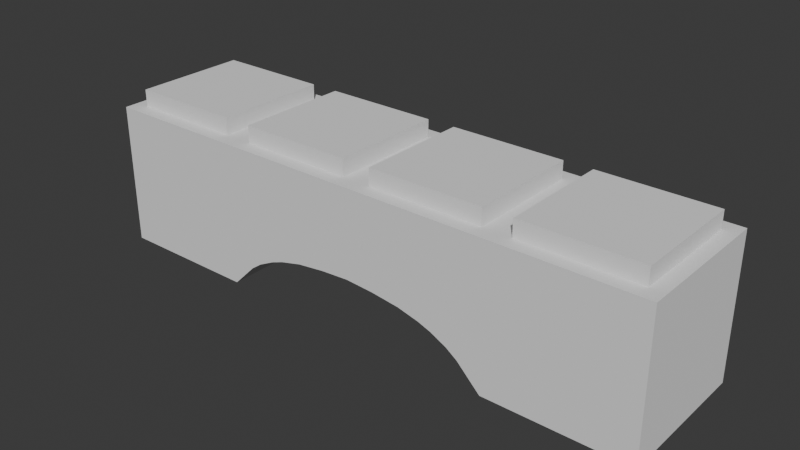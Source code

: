 # Source: Raw_Bridge_1x4.blend  (saved by Blender 4.0.36; exported with 4.5.12 LTS)
import bpy
from mathutils import Matrix  # noqa: F401  (used for matrix-valued properties, if any)

bpy.ops.wm.read_factory_settings(use_empty=True)
scene = bpy.context.scene
scene.name = 'Scene'

# ---- collections
col_collection = bpy.data.collections.new('Collection'); scene.collection.children.link(col_collection)

# ---- world
world_world = bpy.data.worlds.new('World'); scene.world = world_world
world_world.use_nodes = True; world_world.node_tree.nodes.clear()
_N = world_world.node_tree.nodes; _L = world_world.node_tree.links
n0 = _N.new('ShaderNodeOutputWorld'); n0.name = 'World Output'; n0.location = (300, 300)
n1 = _N.new('ShaderNodeBackground'); n1.name = 'Background'; n1.location = (10, 300)
n1.inputs[0].default_value = (0.05088, 0.05088, 0.05088, 1.0)
_L.new(n1.outputs[0], n0.inputs[0])
n0.is_active_output = True
world_world.color = (0.05088, 0.05088, 0.05088)
world_world.use_sun_shadow = False
world_world.sun_shadow_jitter_overblur = 0.0

# ---- meshes
me_cube_001 = bpy.data.meshes.new('Cube.001')
me_cube_001.from_pydata([(-1.0, 3.0, -1.0), (-1.0, 3.0, 1.0), (-0.8, 2.8, 1.0), (0.8, 1.2, 1.0), (0.8, 2.8, 1.0), (0.8, 1.2, 1.24), (0.8, 2.8, 1.24), (-0.8, 2.8, -1.0), (-0.8, 1.2, -0.76), (-0.8, 2.8, -0.76), (0.8, 1.2, -0.76), (3.0, 1.0, -0.225), (3.0, 1.0, 1.0), (3.0, 3.0, 1.0), (1.2, 2.8, 1.0), (2.8, 2.8, 1.0), (1.2, 1.2, 1.24), (2.8, 1.2, 1.24), (2.8, 2.8, 1.24), (4.48, 2.8, 1.24), (4.16, 2.8, 1.24), (3.84, 2.8, 1.24), (1.0, 1.0, -1.0), (1.0, 3.0, -1.0), (-1.0, 1.0, -1.0), (-1.0, 1.0, 1.0), (1.0, 1.0, 1.0), (1.0, 3.0, 1.0), (-0.8, 1.2, 1.0), (-0.8, 1.2, 1.24), (-0.8, 2.8, 1.24), (-0.8, 1.2, -1.0), (0.8, 1.2, -1.0), (0.8, 2.8, -1.0), (0.8, 2.8, -0.76), (1.2, 1.2, 1.0), (2.8, 1.2, 1.0), (1.2, 2.8, 1.24), (3.52, 2.8, 1.24), (3.52, 1.2, 1.0), (3.84, 1.2, 1.0), (4.16, 1.2, 1.0), (4.48, 1.2, 1.0), (5.0, 1.0, 1.0), (5.0, 3.0, 1.0), (7.0, 1.0, -1.0), (7.0, 1.0, 1.0), (7.0, 3.0, -1.0), (7.0, 3.0, 1.0), (5.2, 1.2, 1.0), (5.2, 2.8, 1.0), (6.8, 1.2, 1.0), (6.8, 2.8, 1.0), (5.2, 1.2, 1.24), (5.2, 2.8, 1.24), (6.8, 1.2, 1.24), (6.8, 2.8, 1.24), (5.2, 1.2, -1.0), (5.2, 2.8, -1.0), (6.8, 1.2, -1.0), (6.8, 2.8, -1.0), (5.2, 1.2, -0.76), (5.2, 2.8, -0.76), (6.8, 1.2, -0.76), (6.8, 2.8, -0.76), (3.0, 3.0, -0.225), (5.0, 1.0, -1.0), (5.0, 3.0, -1.0), (3.2, 1.2, 1.0), (3.2, 2.8, 1.0), (4.8, 1.2, 1.0), (4.8, 2.8, 1.0), (3.2, 1.2, 1.24), (3.2, 2.8, 1.24), (4.8, 1.2, 1.24), (4.8, 2.8, 1.24), (4.48, 2.8, 1.0), (4.16, 2.8, 1.0), (3.84, 2.8, 1.0), (3.52, 2.8, 1.0), (3.4, 3.0, -0.25), (3.8, 3.0, -0.3), (4.48, 1.2, 1.24), (4.16, 1.2, 1.24), (3.84, 1.2, 1.24), (3.52, 1.2, 1.24), (3.4, 1.0, -0.25), (3.8, 1.0, -0.3), (3.4, 3.0, 1.0), (3.8, 3.0, 1.0), (4.2, 3.0, 1.0), (4.6, 3.0, 1.0), (4.6, 1.0, 1.0), (4.2, 1.0, 1.0), (3.8, 1.0, 1.0), (3.4, 1.0, 1.0), (1.52, 2.8, 1.0), (1.84, 2.8, 1.0), (2.16, 2.8, 1.0), (2.48, 2.8, 1.0), (2.48, 1.2, 1.24), (2.16, 1.2, 1.24), (1.84, 1.2, 1.24), (1.52, 1.2, 1.24), (2.2, 1.0, -0.3), (2.6, 1.0, -0.25), (2.48, 1.2, 1.0), (2.16, 1.2, 1.0), (1.84, 1.2, 1.0), (1.52, 1.2, 1.0), (1.4, 3.0, 1.0), (1.8, 3.0, 1.0), (2.2, 3.0, 1.0), (2.6, 3.0, 1.0), (2.6, 1.0, 1.0), (2.2, 1.0, 1.0), (1.8, 1.0, 1.0), (1.4, 1.0, 1.0), (1.52, 2.8, 1.24), (1.84, 2.8, 1.24), (2.16, 2.8, 1.24), (2.48, 2.8, 1.24), (2.6, 3.0, -0.25), (2.2, 3.0, -0.3), (4.287, 3.0, -0.4434), (4.106, 3.0, -0.3765), (4.2, 3.0, -0.303), (4.669, 3.0, -0.6686), (4.513, 3.0, -0.5566), (4.6, 3.0, -0.503), (4.106, 1.0, -0.3765), (4.287, 1.0, -0.4434), (4.2, 1.0, -0.303), (4.513, 1.0, -0.5566), (4.669, 1.0, -0.6686), (4.6, 1.0, -0.503), (1.331, 1.0, -0.6686), (1.487, 1.0, -0.5566), (1.4, 1.0, -0.503), (1.713, 1.0, -0.4434), (1.894, 1.0, -0.3765), (1.8, 1.0, -0.303), (1.894, 3.0, -0.3765), (1.713, 3.0, -0.4434), (1.8, 3.0, -0.303), (1.487, 3.0, -0.5566), (1.331, 3.0, -0.6686), (1.4, 3.0, -0.503)], [], [(24, 25, 1, 0), (0, 1, 27, 23), (22, 26, 25, 24), (24, 0, 7, 31), (1, 25, 28, 2), (4, 2, 30, 6), (25, 26, 3, 28), (27, 1, 2, 4), (26, 27, 4, 3), (6, 30, 29, 5), (3, 4, 6, 5), (2, 28, 29, 30), (28, 3, 5, 29), (32, 31, 8, 10), (23, 22, 32, 33), (22, 24, 31, 32), (0, 23, 33, 7), (9, 34, 10, 8), (7, 33, 34, 9), (33, 32, 10, 34), (31, 7, 9, 8), (122, 113, 13, 65), (104, 115, 116, 141, 140), (75, 19, 82, 74), (27, 26, 35, 14), (96, 14, 37, 118), (114, 12, 36, 106), (110, 27, 14, 96), (12, 13, 15, 36), (118, 37, 16, 103), (36, 15, 18, 17), (14, 35, 16, 37), (106, 36, 17, 100), (44, 91, 76, 71), (90, 89, 78, 77), (89, 88, 79, 78), (41, 42, 82, 83), (21, 38, 85, 84), (20, 21, 84, 83), (91, 90, 77, 76), (19, 20, 83, 82), (67, 44, 48, 47), (47, 48, 46, 45), (45, 46, 43, 66), (66, 67, 58, 57), (44, 43, 49, 50), (52, 50, 54, 56), (43, 46, 51, 49), (48, 44, 50, 52), (46, 48, 52, 51), (56, 54, 53, 55), (51, 52, 56, 55), (50, 49, 53, 54), (49, 51, 55, 53), (59, 57, 61, 63), (47, 45, 59, 60), (45, 66, 57, 59), (67, 47, 60, 58), (62, 64, 63, 61), (58, 60, 64, 62), (60, 59, 63, 64), (57, 58, 62, 61), (133, 135, 92, 93, 132, 131), (86, 95, 12, 11), (39, 40, 84, 85), (13, 12, 68, 69), (79, 69, 73, 38), (92, 43, 70, 42), (88, 13, 69, 79), (43, 44, 71, 70), (38, 73, 72, 85), (70, 71, 75, 74), (69, 68, 72, 73), (42, 70, 74, 82), (81, 87, 86, 80), (122, 65, 11, 105), (68, 39, 85, 72), (81, 89, 90, 126, 125), (80, 86, 11, 65), (67, 66, 134, 127), (127, 129, 91, 44, 67), (40, 41, 83, 84), (12, 95, 39, 68), (95, 94, 40, 39), (94, 93, 41, 40), (93, 92, 42, 41), (71, 76, 19, 75), (76, 77, 20, 19), (77, 78, 21, 20), (78, 79, 38, 21), (23, 146, 136, 22), (130, 132, 93, 94, 87), (66, 43, 92, 135, 134), (87, 94, 95, 86), (65, 13, 88, 80), (80, 88, 89, 81), (125, 130, 87, 81), (128, 133, 131, 124), (139, 141, 116, 117, 138, 137), (136, 138, 117, 26, 22), (142, 144, 111, 112, 123), (123, 122, 105, 104), (35, 109, 103, 16), (109, 108, 102, 103), (108, 107, 101, 102), (107, 106, 100, 101), (18, 121, 100, 17), (121, 120, 101, 100), (120, 119, 102, 101), (119, 118, 103, 102), (13, 113, 99, 15), (113, 112, 98, 99), (112, 111, 97, 98), (111, 110, 96, 97), (26, 117, 109, 35), (117, 116, 108, 109), (116, 115, 107, 108), (115, 114, 106, 107), (15, 99, 121, 18), (99, 98, 120, 121), (98, 97, 119, 120), (97, 96, 118, 119), (11, 12, 114, 105), (105, 114, 115, 104), (142, 123, 104, 140), (145, 143, 139, 137), (23, 27, 110, 147, 146), (145, 147, 110, 111, 144, 143), (123, 112, 113, 122), (124, 125, 126), (127, 128, 129), (130, 131, 132), (133, 134, 135), (136, 137, 138), (139, 140, 141), (142, 143, 144), (145, 146, 147), (133, 128, 127, 134), (130, 125, 124, 131), (145, 137, 136, 146), (142, 140, 139, 143), (124, 126, 90, 91, 129, 128)])
_uv = me_cube_001.uv_layers.new(name='UVMap')
_uv.uv.foreach_set('vector', [0.375, 0.0, 0.625, 0.0, 0.625, 0.25, 0.375, 0.25, 0.375, 0.25, 0.625, 0.25, 0.625, 0.5, 0.375, 0.5, 0.375, 0.75, 0.625, 0.75, 0.625, 1.0, 0.375, 1.0, 0.375, 0.0, 0.375, 0.25, 0.375, 0.25, 0.375, 0.0, 0.625, 0.25, 0.625, 0.0, 0.625, 0.0, 0.625, 0.25, 0.625, 0.5, 0.625, 0.25, 0.625, 0.25, 0.625, 0.5, 0.625, 1.0, 0.625, 0.75, 0.625, 0.75, 0.625, 1.0, 0.625, 0.5, 0.625, 0.25, 0.625, 0.25, 0.625, 0.5, 0.625, 0.75, 0.625, 0.5, 0.625, 0.5, 0.625, 0.75, 0.625, 0.5, 0.875, 0.5, 0.875, 0.75, 0.625, 0.75, 0.625, 0.75, 0.625, 0.5, 0.625, 0.5, 0.625, 0.75, 0.625, 0.25, 0.625, 0.0, 0.625, 0.0, 0.625, 0.25, 0.625, 1.0, 0.625, 0.75, 0.625, 0.75, 0.625, 1.0, 0.375, 0.75, 0.375, 1.0, 0.375, 1.0, 0.375, 0.75, 0.375, 0.5, 0.375, 0.75, 0.375, 0.75, 0.375, 0.5, 0.375, 0.75, 0.375, 1.0, 0.375, 1.0, 0.375, 0.75, 0.375, 0.25, 0.375, 0.5, 0.375, 0.5, 0.375, 0.25, 0.125, 0.5, 0.375, 0.5, 0.375, 0.75, 0.125, 0.75, 0.375, 0.25, 0.375, 0.5, 0.375, 0.5, 0.375, 0.25, 0.375, 0.5, 0.375, 0.75, 0.375, 0.75, 0.375, 0.5, 0.375, 0.0, 0.375, 0.25, 0.375, 0.25, 0.375, 0.0, 0.375, 0.45, 0.625, 0.45, 0.625, 0.5, 0.375, 0.5, 0.375, 0.85, 0.625, 0.85, 0.625, 0.9, 0.3923, 0.9, 0.375, 0.8882, 0.625, 0.5, 0.675, 0.5, 0.675, 0.75, 0.625, 0.75, 0.625, 0.25, 0.625, 0.0, 0.625, 0.0, 0.625, 0.25, 0.625, 0.3, 0.625, 0.25, 0.625, 0.25, 0.625, 0.3, 0.625, 0.8, 0.625, 0.75, 0.625, 0.75, 0.625, 0.8, 0.625, 0.3, 0.625, 0.25, 0.625, 0.25, 0.625, 0.3, 0.625, 0.75, 0.625, 0.5, 0.625, 0.5, 0.625, 0.75, 0.825, 0.5, 0.875, 0.5, 0.875, 0.75, 0.825, 0.75, 0.625, 0.75, 0.625, 0.5, 0.625, 0.5, 0.625, 0.75, 0.625, 0.25, 0.625, 0.0, 0.625, 0.0, 0.625, 0.25, 0.625, 0.8, 0.625, 0.75, 0.625, 0.75, 0.625, 0.8, 0.625, 0.5, 0.625, 0.45, 0.625, 0.45, 0.625, 0.5, 0.625, 0.4, 0.625, 0.35, 0.625, 0.35, 0.625, 0.4, 0.625, 0.35, 0.625, 0.3, 0.625, 0.3, 0.625, 0.35, 0.625, 0.85, 0.625, 0.8, 0.625, 0.8, 0.625, 0.85, 0.775, 0.5, 0.825, 0.5, 0.825, 0.75, 0.775, 0.75, 0.725, 0.5, 0.775, 0.5, 0.775, 0.75, 0.725, 0.75, 0.625, 0.45, 0.625, 0.4, 0.625, 0.4, 0.625, 0.45, 0.675, 0.5, 0.725, 0.5, 0.725, 0.75, 0.675, 0.75, 0.375, 0.25, 0.625, 0.25, 0.625, 0.5, 0.375, 0.5, 0.375, 0.5, 0.625, 0.5, 0.625, 0.75, 0.375, 0.75, 0.375, 0.75, 0.625, 0.75, 0.625, 1.0, 0.375, 1.0, 0.375, 0.0, 0.375, 0.25, 0.375, 0.25, 0.375, 0.0, 0.625, 0.25, 0.625, 0.0, 0.625, 0.0, 0.625, 0.25, 0.625, 0.5, 0.625, 0.25, 0.625, 0.25, 0.625, 0.5, 0.625, 1.0, 0.625, 0.75, 0.625, 0.75, 0.625, 1.0, 0.625, 0.5, 0.625, 0.25, 0.625, 0.25, 0.625, 0.5, 0.625, 0.75, 0.625, 0.5, 0.625, 0.5, 0.625, 0.75, 0.625, 0.5, 0.875, 0.5, 0.875, 0.75, 0.625, 0.75, 0.625, 0.75, 0.625, 0.5, 0.625, 0.5, 0.625, 0.75, 0.625, 0.25, 0.625, 0.0, 0.625, 0.0, 0.625, 0.25, 0.625, 1.0, 0.625, 0.75, 0.625, 0.75, 0.625, 1.0, 0.375, 0.75, 0.375, 1.0, 0.375, 1.0, 0.375, 0.75, 0.375, 0.5, 0.375, 0.75, 0.375, 0.75, 0.375, 0.5, 0.375, 0.75, 0.375, 1.0, 0.375, 1.0, 0.375, 0.75, 0.375, 0.25, 0.375, 0.5, 0.375, 0.5, 0.375, 0.25, 0.125, 0.5, 0.375, 0.5, 0.375, 0.75, 0.125, 0.75, 0.375, 0.25, 0.375, 0.5, 0.375, 0.5, 0.375, 0.25, 0.375, 0.5, 0.375, 0.75, 0.375, 0.75, 0.375, 0.5, 0.375, 0.0, 0.375, 0.25, 0.375, 0.25, 0.375, 0.0, 0.375, 0.8108, 0.3902, 0.8, 0.625, 0.8, 0.625, 0.85, 0.3923, 0.85, 0.375, 0.8392, 0.375, 0.95, 0.625, 0.95, 0.625, 1.0, 0.375, 1.0, 0.625, 0.95, 0.625, 0.9, 0.625, 0.9, 0.625, 0.95, 0.625, 0.25, 0.625, 0.0, 0.625, 0.0, 0.625, 0.25, 0.625, 0.3, 0.625, 0.25, 0.625, 0.25, 0.625, 0.3, 0.625, 0.8, 0.625, 0.75, 0.625, 0.75, 0.625, 0.8, 0.625, 0.3, 0.625, 0.25, 0.625, 0.25, 0.625, 0.3, 0.625, 0.75, 0.625, 0.5, 0.625, 0.5, 0.625, 0.75, 0.825, 0.5, 0.875, 0.5, 0.875, 0.75, 0.825, 0.75, 0.625, 0.75, 0.625, 0.5, 0.625, 0.5, 0.625, 0.75, 0.625, 0.25, 0.625, 0.0, 0.625, 0.0, 0.625, 0.25, 0.625, 0.8, 0.625, 0.75, 0.625, 0.75, 0.625, 0.8, 0.375, 0.25, 0.375, 0.6, 0.375, 0.8, 0.375, 0.25, 0.375, 0.45, 0.375, 0.5, 0.375, 1.0, 0.375, 1.0, 0.625, 1.0, 0.625, 0.95, 0.625, 0.95, 0.625, 1.0, 0.375, 0.35, 0.625, 0.35, 0.625, 0.4, 0.3923, 0.4, 0.375, 0.3882, 0.375, 0.25, 0.375, 0.8, 0.375, 1.0, 0.375, 0.25, 0.375, 0.25, 0.375, 0.0, 0.375, 0.1657, 0.375, 0.25, 0.375, 0.4586, 0.3902, 0.45, 0.625, 0.45, 0.625, 0.5, 0.375, 0.5, 0.625, 0.9, 0.625, 0.85, 0.625, 0.85, 0.625, 0.9, 0.625, 1.0, 0.625, 0.95, 0.625, 0.95, 0.625, 1.0, 0.625, 0.95, 0.625, 0.9, 0.625, 0.9, 0.625, 0.95, 0.625, 0.9, 0.625, 0.85, 0.625, 0.85, 0.625, 0.9, 0.625, 0.85, 0.625, 0.8, 0.625, 0.8, 0.625, 0.85, 0.625, 0.5, 0.625, 0.45, 0.625, 0.45, 0.625, 0.5, 0.625, 0.45, 0.625, 0.4, 0.625, 0.4, 0.625, 0.45, 0.625, 0.4, 0.625, 0.35, 0.625, 0.35, 0.625, 0.4, 0.625, 0.35, 0.625, 0.3, 0.625, 0.3, 0.625, 0.35, 0.375, 0.25, 0.375, 0.2914, 0.375, 1.0, 0.375, 1.0, 0.375, 0.8618, 0.3923, 0.85, 0.625, 0.85, 0.625, 0.9, 0.375, 0.9, 0.375, 0.75, 0.625, 0.75, 0.625, 0.8, 0.3902, 0.8, 0.375, 0.7914, 0.375, 0.9, 0.625, 0.9, 0.625, 0.95, 0.375, 0.95, 0.375, 0.25, 0.625, 0.25, 0.625, 0.3, 0.375, 0.3, 0.375, 0.3, 0.625, 0.3, 0.625, 0.35, 0.375, 0.35, 0.375, 0.25, 0.375, 0.447, 0.375, 0.6, 0.375, 0.25, 0.375, 0.25, 0.375, 0.2434, 0.375, 0.3566, 0.375, 0.25, 0.375, 0.9108, 0.3923, 0.9, 0.625, 0.9, 0.625, 0.95, 0.3902, 0.95, 0.375, 0.9392, 0.375, 0.9586, 0.3902, 0.95, 0.625, 0.95, 0.625, 1.0, 0.375, 1.0, 0.375, 0.3618, 0.3923, 0.35, 0.625, 0.35, 0.625, 0.4, 0.375, 0.4, 0.375, 0.4, 0.375, 0.45, 0.375, 1.0, 0.375, 1.0, 0.625, 1.0, 0.625, 0.95, 0.625, 0.95, 0.625, 1.0, 0.625, 0.95, 0.625, 0.9, 0.625, 0.9, 0.625, 0.95, 0.625, 0.9, 0.625, 0.85, 0.625, 0.85, 0.625, 0.9, 0.625, 0.85, 0.625, 0.8, 0.625, 0.8, 0.625, 0.85, 0.625, 0.5, 0.675, 0.5, 0.675, 0.75, 0.625, 0.75, 0.675, 0.5, 0.725, 0.5, 0.725, 0.75, 0.675, 0.75, 0.725, 0.5, 0.775, 0.5, 0.775, 0.75, 0.725, 0.75, 0.775, 0.5, 0.825, 0.5, 0.825, 0.75, 0.775, 0.75, 0.625, 0.5, 0.625, 0.45, 0.625, 0.45, 0.625, 0.5, 0.625, 0.45, 0.625, 0.4, 0.625, 0.4, 0.625, 0.45, 0.625, 0.4, 0.625, 0.35, 0.625, 0.35, 0.625, 0.4, 0.625, 0.35, 0.625, 0.3, 0.625, 0.3, 0.625, 0.35, 0.625, 1.0, 0.625, 0.95, 0.625, 0.95, 0.625, 1.0, 0.625, 0.95, 0.625, 0.9, 0.625, 0.9, 0.625, 0.95, 0.625, 0.9, 0.625, 0.85, 0.625, 0.85, 0.625, 0.9, 0.625, 0.85, 0.625, 0.8, 0.625, 0.8, 0.625, 0.85, 0.625, 0.5, 0.625, 0.45, 0.625, 0.45, 0.625, 0.5, 0.625, 0.45, 0.625, 0.4, 0.625, 0.4, 0.625, 0.45, 0.625, 0.4, 0.625, 0.35, 0.625, 0.35, 0.625, 0.4, 0.625, 0.35, 0.625, 0.3, 0.625, 0.3, 0.625, 0.35, 0.375, 0.75, 0.625, 0.75, 0.625, 0.8, 0.375, 0.8, 0.375, 0.8, 0.625, 0.8, 0.625, 0.85, 0.375, 0.85, 0.375, 0.3618, 0.375, 0.4, 0.375, 1.0, 0.375, 1.0, 0.375, 0.3108, 0.375, 0.3392, 0.375, 1.0, 0.375, 1.0, 0.375, 0.25, 0.625, 0.25, 0.625, 0.3, 0.3902, 0.3, 0.375, 0.2914, 0.375, 0.3108, 0.3902, 0.3, 0.625, 0.3, 0.625, 0.35, 0.3923, 0.35, 0.375, 0.3392, 0.375, 0.4, 0.625, 0.4, 0.625, 0.45, 0.375, 0.45, 0.375, 0.4108, 0.3792, 0.4, 0.3923, 0.4, 0.375, 0.4586, 0.3818, 0.45, 0.3902, 0.45, 0.3792, 0.85, 0.375, 0.8392, 0.3923, 0.85, 0.3818, 0.8, 0.375, 0.7914, 0.3902, 0.8, 0.375, 0.9586, 0.3818, 0.95, 0.3902, 0.95, 0.375, 0.9108, 0.3792, 0.9, 0.3923, 0.9, 0.375, 0.3618, 0.375, 0.341, 0.3923, 0.35, 0.375, 0.3108, 0.375, 0.2921, 0.3902, 0.3, 0.375, 0.2434, 0.375, 0.25, 0.375, 0.25, 0.375, 0.1657, 0.375, 0.447, 0.375, 0.25, 0.375, 0.25, 0.375, 0.3566, 0.375, 0.3108, 0.375, 1.0, 0.375, 1.0, 0.375, 0.2914, 0.375, 0.3618, 0.375, 1.0, 0.375, 1.0, 0.375, 0.3392, 0.375, 0.4108, 0.3923, 0.4, 0.625, 0.4, 0.625, 0.45, 0.3902, 0.45, 0.375, 0.4392])
me_cube_001.update()

# ---- objects
ob_cube_001 = bpy.data.objects.new('Cube.001', me_cube_001)

# ---- transforms, parenting, visibility, modifiers, constraints
ob_cube_001.location = (0.0, -1.0, 0.0)
ob_cube_001.scale = (0.5, 0.5, 0.5)

# ---- collection membership
col_collection.objects.link(ob_cube_001)

# ---- scene / render settings (as saved in the file)
scene.frame_start = 1; scene.frame_end = 250; scene.frame_set(1)
scene.render.engine = 'BLENDER_EEVEE_NEXT'
scene.cycles.sampling_pattern = 'TABULATED_SOBOL'
bpy.context.view_layer.update()

# ---- added for rendering (the .blend has no active camera and no usable light): camera, sun
cam_auto = bpy.data.cameras.new('AutoCamera')
cam_auto.lens = 50.0
cam_auto.sensor_width = 36.0
cam_auto.clip_end = 1000.0
ob_auto_camera = bpy.data.objects.new('AutoCamera', cam_auto)
scene.collection.objects.link(ob_auto_camera)
ob_auto_camera.location = (5.45304, -4.74365, 3.22244)
ob_auto_camera.rotation_euler = (1.09748, -7.21219e-08, 0.694738)
scene.camera = ob_auto_camera
light_auto_sun = bpy.data.lights.new('AutoSun', 'SUN')
light_auto_sun.energy = 3.0
light_auto_sun.angle = 0.0523599
ob_auto_sun = bpy.data.objects.new('AutoSun', light_auto_sun)
scene.collection.objects.link(ob_auto_sun)
ob_auto_sun.rotation_euler = (0.872665, 0.174533, 0.523599)
bpy.context.view_layer.update()
